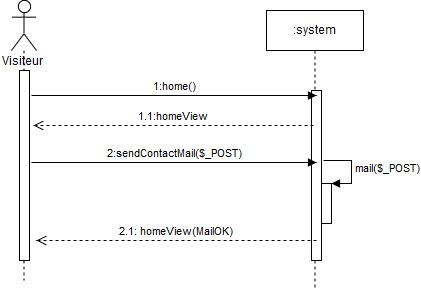

The diagram above was exported from draw.io. Its source (the exported page's mxGraphModel, read from the mxfile embedded in the PNG):
<mxGraphModel dx="1394" dy="793" grid="1" gridSize="10" guides="1" tooltips="1" connect="1" arrows="1" fold="1" page="1" pageScale="1" pageWidth="827" pageHeight="1169" math="0" shadow="0">
  <root>
    <mxCell id="0" />
    <mxCell id="1" parent="0" />
    <mxCell id="fUM2uevEOE9gBZG7iSMm-2" value="" style="shape=umlLifeline;participant=umlActor;perimeter=lifelinePerimeter;whiteSpace=wrap;html=1;container=1;collapsible=0;recursiveResize=0;verticalAlign=top;spacingTop=36;labelBackgroundColor=#ffffff;outlineConnect=0;size=50;" parent="1" vertex="1">
      <mxGeometry x="58" y="60" width="25" height="280" as="geometry" />
    </mxCell>
    <mxCell id="fUM2uevEOE9gBZG7iSMm-5" value="" style="html=1;points=[];perimeter=orthogonalPerimeter;" parent="fUM2uevEOE9gBZG7iSMm-2" vertex="1">
      <mxGeometry x="8" y="70" width="10" height="190" as="geometry" />
    </mxCell>
    <mxCell id="fUM2uevEOE9gBZG7iSMm-6" value=":system" style="html=1;points=[];perimeter=orthogonalPerimeter;shape=umlLifeline;participant=label;fontFamily=Helvetica;fontSize=12;fontColor=#000000;align=center;strokeColor=#000000;fillColor=#ffffff;recursiveResize=0;container=1;collapsible=0;" parent="1" vertex="1">
      <mxGeometry x="313" y="70" width="97" height="280" as="geometry" />
    </mxCell>
    <mxCell id="fUM2uevEOE9gBZG7iSMm-8" value="" style="html=1;points=[];perimeter=orthogonalPerimeter;" parent="fUM2uevEOE9gBZG7iSMm-6" vertex="1">
      <mxGeometry x="45" y="80" width="10" height="170" as="geometry" />
    </mxCell>
    <mxCell id="E5cJ9lwV0W376A-6DurS-2" value="" style="html=1;points=[];perimeter=orthogonalPerimeter;" vertex="1" parent="fUM2uevEOE9gBZG7iSMm-6">
      <mxGeometry x="55" y="173" width="10" height="40" as="geometry" />
    </mxCell>
    <mxCell id="E5cJ9lwV0W376A-6DurS-3" value="mail($_POST)" style="edgeStyle=orthogonalEdgeStyle;html=1;align=left;spacingLeft=2;endArrow=block;rounded=0;entryX=1;entryY=0;" edge="1" target="E5cJ9lwV0W376A-6DurS-2" parent="fUM2uevEOE9gBZG7iSMm-6">
      <mxGeometry relative="1" as="geometry">
        <mxPoint x="57" y="150" as="sourcePoint" />
        <Array as="points">
          <mxPoint x="60" y="150" />
          <mxPoint x="85" y="150" />
          <mxPoint x="85" y="173" />
        </Array>
      </mxGeometry>
    </mxCell>
    <mxCell id="fUM2uevEOE9gBZG7iSMm-10" value="1.1:homeView" style="html=1;verticalAlign=bottom;endArrow=open;dashed=1;endSize=8;" parent="1" edge="1">
      <mxGeometry relative="1" as="geometry">
        <mxPoint x="360" y="185" as="sourcePoint" />
        <mxPoint x="80" y="185" as="targetPoint" />
        <Array as="points">
          <mxPoint x="230" y="185" />
        </Array>
        <mxPoint as="offset" />
      </mxGeometry>
    </mxCell>
    <mxCell id="fUM2uevEOE9gBZG7iSMm-7" value="1:home()" style="html=1;verticalAlign=bottom;endArrow=block;" parent="1" edge="1">
      <mxGeometry width="80" relative="1" as="geometry">
        <mxPoint x="78" y="155" as="sourcePoint" />
        <mxPoint x="363" y="155" as="targetPoint" />
      </mxGeometry>
    </mxCell>
    <mxCell id="fUM2uevEOE9gBZG7iSMm-28" value="Visiteur" style="text;html=1;resizable=0;points=[];autosize=1;align=left;verticalAlign=top;spacingTop=-4;" parent="1" vertex="1">
      <mxGeometry x="47" y="113" width="60" height="20" as="geometry" />
    </mxCell>
    <mxCell id="E5cJ9lwV0W376A-6DurS-1" value="2:sendContactMail($_POST)" style="html=1;verticalAlign=bottom;endArrow=block;" edge="1" parent="1">
      <mxGeometry width="80" relative="1" as="geometry">
        <mxPoint x="78" y="222" as="sourcePoint" />
        <mxPoint x="363" y="222" as="targetPoint" />
      </mxGeometry>
    </mxCell>
    <mxCell id="E5cJ9lwV0W376A-6DurS-4" value="2.1: homeView(MailOK)" style="html=1;verticalAlign=bottom;endArrow=open;dashed=1;endSize=8;" edge="1" parent="1">
      <mxGeometry relative="1" as="geometry">
        <mxPoint x="363" y="300" as="sourcePoint" />
        <mxPoint x="83" y="300" as="targetPoint" />
        <Array as="points">
          <mxPoint x="233" y="300" />
        </Array>
        <mxPoint as="offset" />
      </mxGeometry>
    </mxCell>
  </root>
</mxGraphModel>